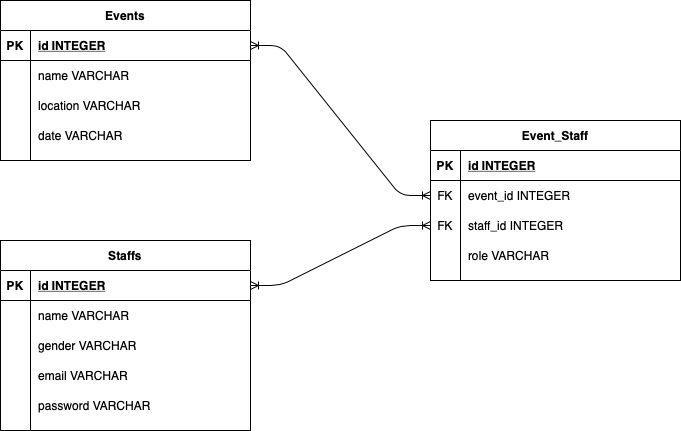

The diagram above was exported from draw.io. Its source (the exported page's mxGraphModel, read from the mxfile embedded in the PNG):
<mxGraphModel dx="789" dy="558" grid="1" gridSize="10" guides="1" tooltips="1" connect="1" arrows="1" fold="1" page="1" pageScale="1" pageWidth="850" pageHeight="1100" math="0" shadow="0" extFonts="Permanent Marker^https://fonts.googleapis.com/css?family=Permanent+Marker">
  <root>
    <mxCell id="0" />
    <mxCell id="1" parent="0" />
    <mxCell id="C-vyLk0tnHw3VtMMgP7b-2" value="Event_Staff" style="shape=table;startSize=30;container=1;collapsible=1;childLayout=tableLayout;fixedRows=1;rowLines=0;fontStyle=1;align=center;resizeLast=1;" parent="1" vertex="1">
      <mxGeometry x="510" y="200" width="250" height="160" as="geometry" />
    </mxCell>
    <mxCell id="C-vyLk0tnHw3VtMMgP7b-3" value="" style="shape=partialRectangle;collapsible=0;dropTarget=0;pointerEvents=0;fillColor=none;points=[[0,0.5],[1,0.5]];portConstraint=eastwest;top=0;left=0;right=0;bottom=1;" parent="C-vyLk0tnHw3VtMMgP7b-2" vertex="1">
      <mxGeometry y="30" width="250" height="30" as="geometry" />
    </mxCell>
    <mxCell id="C-vyLk0tnHw3VtMMgP7b-4" value="PK" style="shape=partialRectangle;overflow=hidden;connectable=0;fillColor=none;top=0;left=0;bottom=0;right=0;fontStyle=1;" parent="C-vyLk0tnHw3VtMMgP7b-3" vertex="1">
      <mxGeometry width="30" height="30" as="geometry" />
    </mxCell>
    <mxCell id="C-vyLk0tnHw3VtMMgP7b-5" value="id INTEGER" style="shape=partialRectangle;overflow=hidden;connectable=0;fillColor=none;top=0;left=0;bottom=0;right=0;align=left;spacingLeft=6;fontStyle=5;" parent="C-vyLk0tnHw3VtMMgP7b-3" vertex="1">
      <mxGeometry x="30" width="220" height="30" as="geometry" />
    </mxCell>
    <mxCell id="C-vyLk0tnHw3VtMMgP7b-6" value="" style="shape=partialRectangle;collapsible=0;dropTarget=0;pointerEvents=0;fillColor=none;points=[[0,0.5],[1,0.5]];portConstraint=eastwest;top=0;left=0;right=0;bottom=0;" parent="C-vyLk0tnHw3VtMMgP7b-2" vertex="1">
      <mxGeometry y="60" width="250" height="30" as="geometry" />
    </mxCell>
    <mxCell id="C-vyLk0tnHw3VtMMgP7b-7" value="FK" style="shape=partialRectangle;overflow=hidden;connectable=0;fillColor=none;top=0;left=0;bottom=0;right=0;" parent="C-vyLk0tnHw3VtMMgP7b-6" vertex="1">
      <mxGeometry width="30" height="30" as="geometry" />
    </mxCell>
    <mxCell id="C-vyLk0tnHw3VtMMgP7b-8" value="event_id INTEGER" style="shape=partialRectangle;overflow=hidden;connectable=0;fillColor=none;top=0;left=0;bottom=0;right=0;align=left;spacingLeft=6;" parent="C-vyLk0tnHw3VtMMgP7b-6" vertex="1">
      <mxGeometry x="30" width="220" height="30" as="geometry" />
    </mxCell>
    <mxCell id="C-vyLk0tnHw3VtMMgP7b-9" value="" style="shape=partialRectangle;collapsible=0;dropTarget=0;pointerEvents=0;fillColor=none;points=[[0,0.5],[1,0.5]];portConstraint=eastwest;top=0;left=0;right=0;bottom=0;" parent="C-vyLk0tnHw3VtMMgP7b-2" vertex="1">
      <mxGeometry y="90" width="250" height="30" as="geometry" />
    </mxCell>
    <mxCell id="C-vyLk0tnHw3VtMMgP7b-10" value="FK" style="shape=partialRectangle;overflow=hidden;connectable=0;fillColor=none;top=0;left=0;bottom=0;right=0;" parent="C-vyLk0tnHw3VtMMgP7b-9" vertex="1">
      <mxGeometry width="30" height="30" as="geometry" />
    </mxCell>
    <mxCell id="C-vyLk0tnHw3VtMMgP7b-11" value="staff_id INTEGER" style="shape=partialRectangle;overflow=hidden;connectable=0;fillColor=none;top=0;left=0;bottom=0;right=0;align=left;spacingLeft=6;" parent="C-vyLk0tnHw3VtMMgP7b-9" vertex="1">
      <mxGeometry x="30" width="220" height="30" as="geometry" />
    </mxCell>
    <mxCell id="h0mJ5buE01NKDJAJdgDG-1" style="shape=partialRectangle;collapsible=0;dropTarget=0;pointerEvents=0;fillColor=none;points=[[0,0.5],[1,0.5]];portConstraint=eastwest;top=0;left=0;right=0;bottom=0;" parent="C-vyLk0tnHw3VtMMgP7b-2" vertex="1">
      <mxGeometry y="120" width="250" height="30" as="geometry" />
    </mxCell>
    <mxCell id="h0mJ5buE01NKDJAJdgDG-2" style="shape=partialRectangle;overflow=hidden;connectable=0;fillColor=none;top=0;left=0;bottom=0;right=0;" parent="h0mJ5buE01NKDJAJdgDG-1" vertex="1">
      <mxGeometry width="30" height="30" as="geometry" />
    </mxCell>
    <mxCell id="h0mJ5buE01NKDJAJdgDG-3" value="role VARCHAR" style="shape=partialRectangle;overflow=hidden;connectable=0;fillColor=none;top=0;left=0;bottom=0;right=0;align=left;spacingLeft=6;" parent="h0mJ5buE01NKDJAJdgDG-1" vertex="1">
      <mxGeometry x="30" width="220" height="30" as="geometry" />
    </mxCell>
    <mxCell id="C-vyLk0tnHw3VtMMgP7b-13" value="Staffs" style="shape=table;startSize=30;container=1;collapsible=1;childLayout=tableLayout;fixedRows=1;rowLines=0;fontStyle=1;align=center;resizeLast=1;" parent="1" vertex="1">
      <mxGeometry x="80" y="320" width="250" height="190" as="geometry" />
    </mxCell>
    <mxCell id="C-vyLk0tnHw3VtMMgP7b-14" value="" style="shape=partialRectangle;collapsible=0;dropTarget=0;pointerEvents=0;fillColor=none;points=[[0,0.5],[1,0.5]];portConstraint=eastwest;top=0;left=0;right=0;bottom=1;" parent="C-vyLk0tnHw3VtMMgP7b-13" vertex="1">
      <mxGeometry y="30" width="250" height="30" as="geometry" />
    </mxCell>
    <mxCell id="C-vyLk0tnHw3VtMMgP7b-15" value="PK" style="shape=partialRectangle;overflow=hidden;connectable=0;fillColor=none;top=0;left=0;bottom=0;right=0;fontStyle=1;" parent="C-vyLk0tnHw3VtMMgP7b-14" vertex="1">
      <mxGeometry width="30" height="30" as="geometry" />
    </mxCell>
    <mxCell id="C-vyLk0tnHw3VtMMgP7b-16" value="id INTEGER" style="shape=partialRectangle;overflow=hidden;connectable=0;fillColor=none;top=0;left=0;bottom=0;right=0;align=left;spacingLeft=6;fontStyle=5;" parent="C-vyLk0tnHw3VtMMgP7b-14" vertex="1">
      <mxGeometry x="30" width="220" height="30" as="geometry" />
    </mxCell>
    <mxCell id="C-vyLk0tnHw3VtMMgP7b-17" value="" style="shape=partialRectangle;collapsible=0;dropTarget=0;pointerEvents=0;fillColor=none;points=[[0,0.5],[1,0.5]];portConstraint=eastwest;top=0;left=0;right=0;bottom=0;" parent="C-vyLk0tnHw3VtMMgP7b-13" vertex="1">
      <mxGeometry y="60" width="250" height="30" as="geometry" />
    </mxCell>
    <mxCell id="C-vyLk0tnHw3VtMMgP7b-18" value="" style="shape=partialRectangle;overflow=hidden;connectable=0;fillColor=none;top=0;left=0;bottom=0;right=0;" parent="C-vyLk0tnHw3VtMMgP7b-17" vertex="1">
      <mxGeometry width="30" height="30" as="geometry" />
    </mxCell>
    <mxCell id="C-vyLk0tnHw3VtMMgP7b-19" value="name VARCHAR" style="shape=partialRectangle;overflow=hidden;connectable=0;fillColor=none;top=0;left=0;bottom=0;right=0;align=left;spacingLeft=6;" parent="C-vyLk0tnHw3VtMMgP7b-17" vertex="1">
      <mxGeometry x="30" width="220" height="30" as="geometry" />
    </mxCell>
    <mxCell id="h0mJ5buE01NKDJAJdgDG-10" style="shape=partialRectangle;collapsible=0;dropTarget=0;pointerEvents=0;fillColor=none;points=[[0,0.5],[1,0.5]];portConstraint=eastwest;top=0;left=0;right=0;bottom=0;" parent="C-vyLk0tnHw3VtMMgP7b-13" vertex="1">
      <mxGeometry y="90" width="250" height="30" as="geometry" />
    </mxCell>
    <mxCell id="h0mJ5buE01NKDJAJdgDG-11" style="shape=partialRectangle;overflow=hidden;connectable=0;fillColor=none;top=0;left=0;bottom=0;right=0;" parent="h0mJ5buE01NKDJAJdgDG-10" vertex="1">
      <mxGeometry width="30" height="30" as="geometry" />
    </mxCell>
    <mxCell id="h0mJ5buE01NKDJAJdgDG-12" value="gender VARCHAR" style="shape=partialRectangle;overflow=hidden;connectable=0;fillColor=none;top=0;left=0;bottom=0;right=0;align=left;spacingLeft=6;" parent="h0mJ5buE01NKDJAJdgDG-10" vertex="1">
      <mxGeometry x="30" width="220" height="30" as="geometry" />
    </mxCell>
    <mxCell id="C-vyLk0tnHw3VtMMgP7b-20" value="" style="shape=partialRectangle;collapsible=0;dropTarget=0;pointerEvents=0;fillColor=none;points=[[0,0.5],[1,0.5]];portConstraint=eastwest;top=0;left=0;right=0;bottom=0;" parent="C-vyLk0tnHw3VtMMgP7b-13" vertex="1">
      <mxGeometry y="120" width="250" height="30" as="geometry" />
    </mxCell>
    <mxCell id="C-vyLk0tnHw3VtMMgP7b-21" value="" style="shape=partialRectangle;overflow=hidden;connectable=0;fillColor=none;top=0;left=0;bottom=0;right=0;" parent="C-vyLk0tnHw3VtMMgP7b-20" vertex="1">
      <mxGeometry width="30" height="30" as="geometry" />
    </mxCell>
    <mxCell id="C-vyLk0tnHw3VtMMgP7b-22" value="email VARCHAR" style="shape=partialRectangle;overflow=hidden;connectable=0;fillColor=none;top=0;left=0;bottom=0;right=0;align=left;spacingLeft=6;" parent="C-vyLk0tnHw3VtMMgP7b-20" vertex="1">
      <mxGeometry x="30" width="220" height="30" as="geometry" />
    </mxCell>
    <mxCell id="C7cLkiuKlukYUOAOrsF--1" style="shape=partialRectangle;collapsible=0;dropTarget=0;pointerEvents=0;fillColor=none;points=[[0,0.5],[1,0.5]];portConstraint=eastwest;top=0;left=0;right=0;bottom=0;" parent="C-vyLk0tnHw3VtMMgP7b-13" vertex="1">
      <mxGeometry y="150" width="250" height="30" as="geometry" />
    </mxCell>
    <mxCell id="C7cLkiuKlukYUOAOrsF--2" style="shape=partialRectangle;overflow=hidden;connectable=0;fillColor=none;top=0;left=0;bottom=0;right=0;" parent="C7cLkiuKlukYUOAOrsF--1" vertex="1">
      <mxGeometry width="30" height="30" as="geometry" />
    </mxCell>
    <mxCell id="C7cLkiuKlukYUOAOrsF--3" value="password VARCHAR" style="shape=partialRectangle;overflow=hidden;connectable=0;fillColor=none;top=0;left=0;bottom=0;right=0;align=left;spacingLeft=6;" parent="C7cLkiuKlukYUOAOrsF--1" vertex="1">
      <mxGeometry x="30" width="220" height="30" as="geometry" />
    </mxCell>
    <mxCell id="C-vyLk0tnHw3VtMMgP7b-23" value="Events" style="shape=table;startSize=30;container=1;collapsible=1;childLayout=tableLayout;fixedRows=1;rowLines=0;fontStyle=1;align=center;resizeLast=1;" parent="1" vertex="1">
      <mxGeometry x="80" y="80" width="250" height="160" as="geometry" />
    </mxCell>
    <mxCell id="C-vyLk0tnHw3VtMMgP7b-24" value="" style="shape=partialRectangle;collapsible=0;dropTarget=0;pointerEvents=0;fillColor=none;points=[[0,0.5],[1,0.5]];portConstraint=eastwest;top=0;left=0;right=0;bottom=1;" parent="C-vyLk0tnHw3VtMMgP7b-23" vertex="1">
      <mxGeometry y="30" width="250" height="30" as="geometry" />
    </mxCell>
    <mxCell id="C-vyLk0tnHw3VtMMgP7b-25" value="PK" style="shape=partialRectangle;overflow=hidden;connectable=0;fillColor=none;top=0;left=0;bottom=0;right=0;fontStyle=1;" parent="C-vyLk0tnHw3VtMMgP7b-24" vertex="1">
      <mxGeometry width="30" height="30" as="geometry" />
    </mxCell>
    <mxCell id="C-vyLk0tnHw3VtMMgP7b-26" value="id INTEGER" style="shape=partialRectangle;overflow=hidden;connectable=0;fillColor=none;top=0;left=0;bottom=0;right=0;align=left;spacingLeft=6;fontStyle=5;" parent="C-vyLk0tnHw3VtMMgP7b-24" vertex="1">
      <mxGeometry x="30" width="220" height="30" as="geometry" />
    </mxCell>
    <mxCell id="C-vyLk0tnHw3VtMMgP7b-27" value="" style="shape=partialRectangle;collapsible=0;dropTarget=0;pointerEvents=0;fillColor=none;points=[[0,0.5],[1,0.5]];portConstraint=eastwest;top=0;left=0;right=0;bottom=0;" parent="C-vyLk0tnHw3VtMMgP7b-23" vertex="1">
      <mxGeometry y="60" width="250" height="30" as="geometry" />
    </mxCell>
    <mxCell id="C-vyLk0tnHw3VtMMgP7b-28" value="" style="shape=partialRectangle;overflow=hidden;connectable=0;fillColor=none;top=0;left=0;bottom=0;right=0;" parent="C-vyLk0tnHw3VtMMgP7b-27" vertex="1">
      <mxGeometry width="30" height="30" as="geometry" />
    </mxCell>
    <mxCell id="C-vyLk0tnHw3VtMMgP7b-29" value="name VARCHAR" style="shape=partialRectangle;overflow=hidden;connectable=0;fillColor=none;top=0;left=0;bottom=0;right=0;align=left;spacingLeft=6;" parent="C-vyLk0tnHw3VtMMgP7b-27" vertex="1">
      <mxGeometry x="30" width="220" height="30" as="geometry" />
    </mxCell>
    <mxCell id="h0mJ5buE01NKDJAJdgDG-4" style="shape=partialRectangle;collapsible=0;dropTarget=0;pointerEvents=0;fillColor=none;points=[[0,0.5],[1,0.5]];portConstraint=eastwest;top=0;left=0;right=0;bottom=0;" parent="C-vyLk0tnHw3VtMMgP7b-23" vertex="1">
      <mxGeometry y="90" width="250" height="30" as="geometry" />
    </mxCell>
    <mxCell id="h0mJ5buE01NKDJAJdgDG-5" style="shape=partialRectangle;overflow=hidden;connectable=0;fillColor=none;top=0;left=0;bottom=0;right=0;" parent="h0mJ5buE01NKDJAJdgDG-4" vertex="1">
      <mxGeometry width="30" height="30" as="geometry" />
    </mxCell>
    <mxCell id="h0mJ5buE01NKDJAJdgDG-6" value="location VARCHAR" style="shape=partialRectangle;overflow=hidden;connectable=0;fillColor=none;top=0;left=0;bottom=0;right=0;align=left;spacingLeft=6;" parent="h0mJ5buE01NKDJAJdgDG-4" vertex="1">
      <mxGeometry x="30" width="220" height="30" as="geometry" />
    </mxCell>
    <mxCell id="h0mJ5buE01NKDJAJdgDG-7" style="shape=partialRectangle;collapsible=0;dropTarget=0;pointerEvents=0;fillColor=none;points=[[0,0.5],[1,0.5]];portConstraint=eastwest;top=0;left=0;right=0;bottom=0;" parent="C-vyLk0tnHw3VtMMgP7b-23" vertex="1">
      <mxGeometry y="120" width="250" height="30" as="geometry" />
    </mxCell>
    <mxCell id="h0mJ5buE01NKDJAJdgDG-8" style="shape=partialRectangle;overflow=hidden;connectable=0;fillColor=none;top=0;left=0;bottom=0;right=0;" parent="h0mJ5buE01NKDJAJdgDG-7" vertex="1">
      <mxGeometry width="30" height="30" as="geometry" />
    </mxCell>
    <mxCell id="h0mJ5buE01NKDJAJdgDG-9" value="date VARCHAR" style="shape=partialRectangle;overflow=hidden;connectable=0;fillColor=none;top=0;left=0;bottom=0;right=0;align=left;spacingLeft=6;" parent="h0mJ5buE01NKDJAJdgDG-7" vertex="1">
      <mxGeometry x="30" width="220" height="30" as="geometry" />
    </mxCell>
    <mxCell id="h0mJ5buE01NKDJAJdgDG-13" value="" style="edgeStyle=entityRelationEdgeStyle;fontSize=12;html=1;endArrow=ERoneToMany;startArrow=ERoneToMany;entryX=1;entryY=0.5;entryDx=0;entryDy=0;exitX=0;exitY=0.5;exitDx=0;exitDy=0;" parent="1" source="C-vyLk0tnHw3VtMMgP7b-9" target="C-vyLk0tnHw3VtMMgP7b-14" edge="1">
      <mxGeometry width="100" height="100" relative="1" as="geometry">
        <mxPoint x="410" y="430" as="sourcePoint" />
        <mxPoint x="510" y="330" as="targetPoint" />
      </mxGeometry>
    </mxCell>
    <mxCell id="h0mJ5buE01NKDJAJdgDG-14" value="" style="edgeStyle=entityRelationEdgeStyle;fontSize=12;html=1;endArrow=ERoneToMany;startArrow=ERoneToMany;entryX=0;entryY=0.5;entryDx=0;entryDy=0;exitX=1;exitY=0.5;exitDx=0;exitDy=0;" parent="1" source="C-vyLk0tnHw3VtMMgP7b-24" target="C-vyLk0tnHw3VtMMgP7b-6" edge="1">
      <mxGeometry width="100" height="100" relative="1" as="geometry">
        <mxPoint x="410" y="310" as="sourcePoint" />
        <mxPoint x="510" y="210" as="targetPoint" />
      </mxGeometry>
    </mxCell>
  </root>
</mxGraphModel>